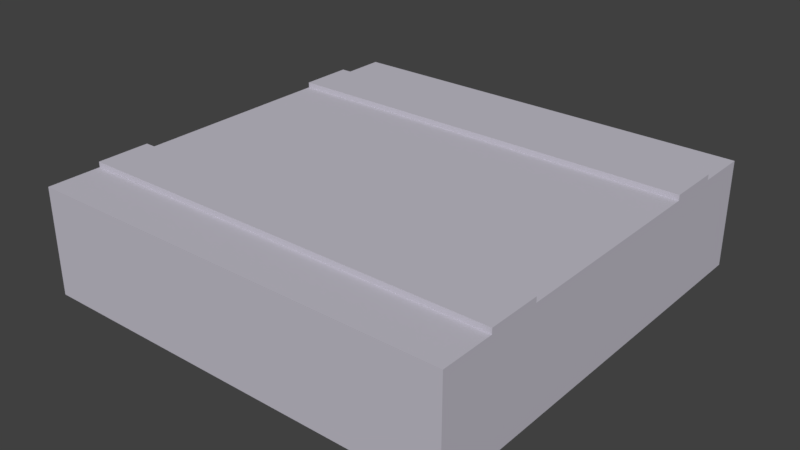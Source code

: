 # Source: basicplatform.blend  (saved by Blender 2.79.0; exported with 4.5.12 LTS)
import bpy
from mathutils import Matrix  # noqa: F401  (used for matrix-valued properties, if any)

bpy.ops.wm.read_factory_settings(use_empty=True)
scene = bpy.context.scene
scene.name = 'Scene'

# ---- collections
col_collection_1 = bpy.data.collections.new('Collection 1'); scene.collection.children.link(col_collection_1)

# ---- materials (node trees are filled in below, after node groups)
mat_basecolors = bpy.data.materials.new('basecolors')
mat_basecolors.alpha_threshold = 0.0
mat_basecolors.use_transparent_shadow = False
mat_basecolors.diffuse_color = (0.5456, 0.527, 0.5987, 1.0)
mat_basecolors.specular_color = (0.8, 0.8, 0.8)
mat_basecolors.roughness = 0.5
mat_basecolors.specular_intensity = 1.0

# ---- material node trees

# ---- world
world_world = bpy.data.worlds.new('World'); scene.world = world_world
world_world.color = (0.05088, 0.05088, 0.05088)
world_world.use_sun_shadow = False
world_world.sun_shadow_jitter_overblur = 0.0
world_world.cycles.sampling_method = 'MANUAL'

# ---- meshes
me_road_straight_low_cube_131_basecolors = bpy.data.meshes.new('road-straight-low_Cube.131_basecolors')
me_road_straight_low_cube_131_basecolors.from_pydata([(4.0, 1.0, -4.0), (4.0, 0.0, -4.0), (-4.0, 0.0, -4.0), (-4.0, 1.1, -3.0), (4.0, 1.1, -3.0), (4.0, 1.0, -3.0), (-4.0, 1.1, 3.0), (-4.0, 1.0, 3.0), (4.0, 1.0, 3.0), (-4.0, -1.0, 3.0), (-4.0, -1.0, 4.0), (-4.0, 0.0, 4.0), (4.0, -1.0, -4.0), (-4.0, -1.0, -4.0), (4.0, 1.1, 2.0), (4.0, 1.0, 2.0), (-4.0, 1.0, 2.0), (4.0, 1.0, -2.0), (4.0, -1.0, 3.0), (4.0, 0.0, 3.0), (4.0, 0.0, 4.0), (-4.0, 1.0, -2.0), (4.0, 1.1, -2.0), (-4.0, 1.1, 2.0), (4.0, 1.1, 3.0), (-4.0, 1.1, -2.0), (-4.0, 1.0, 4.0), (4.0, 1.0, 4.0), (-4.0, 1.0, -3.0), (-4.0, -1.0, -3.0), (-4.0, 0.0, -3.0), (-4.0, -1.0, -2.0), (-4.0, 0.0, -2.0), (4.0, 0.0, -3.0), (4.0, -1.0, -3.0), (4.0, 0.0, -2.0), (-4.0, 0.0, 3.0), (-4.0, 1.0, -4.0), (-4.0, -1.0, 2.0), (-4.0, 0.0, 2.0), (4.0, -1.0, -2.0), (4.0, 0.0, 2.0), (4.0, -1.0, 2.0), (4.0, -1.0, 4.0)], [], [(0, 1, 2), (3, 4, 5), (6, 7, 8), (9, 10, 11), (1, 12, 13), (14, 15, 16), (17, 5, 4), (18, 19, 20), (20, 11, 10), (21, 17, 22), (16, 7, 6), (23, 6, 24), (21, 25, 3), (3, 25, 22), (26, 11, 20), (26, 27, 8), (28, 5, 0), (14, 24, 8), (29, 30, 2), (31, 32, 30), (12, 1, 33), (34, 33, 35), (27, 20, 19), (36, 11, 26), (37, 2, 30), (28, 30, 32), (5, 33, 1), (17, 35, 33), (16, 15, 17), (38, 39, 32), (38, 9, 36), (40, 35, 41), (42, 41, 19), (32, 39, 16), (39, 36, 7), (15, 41, 35), (8, 19, 41), (37, 0, 2), (28, 3, 5), (24, 6, 8), (36, 9, 11), (2, 1, 13), (23, 14, 16), (22, 17, 4), (43, 18, 20), (43, 20, 10), (25, 21, 22), (23, 16, 6), (14, 23, 24), (28, 21, 3), (4, 3, 22), (27, 26, 20), (7, 26, 8), (37, 28, 0), (15, 14, 8), (13, 29, 2), (29, 31, 30), (34, 12, 33), (40, 34, 35), (8, 27, 19), (7, 36, 26), (28, 37, 30), (21, 28, 32), (0, 5, 1), (5, 17, 33), (21, 16, 17), (31, 38, 32), (39, 38, 36), (42, 40, 41), (18, 42, 19), (21, 32, 16), (16, 39, 7), (17, 15, 35), (15, 8, 41)])
_uv = me_road_straight_low_cube_131_basecolors.uv_layers.new(name='UVMap')
_uv.uv.foreach_set('vector', [0.7021, 0.5433, 0.7553, 0.5433, 0.7553, 0.9862, 0.9687, 0.03092, 0.9687, 0.4984, 0.9624, 0.4984, 0.956, 0.03092, 0.9624, 0.03092, 0.9624, 0.4984, 0.1676, 0.07061, 0.1676, 0.007235, 0.231, 0.007235, 0.04084, 0.007235, 0.1042, 0.007235, 0.1042, 0.5143, 0.9432, 0.03092, 0.9496, 0.03092, 0.9496, 0.4984, 0.8157, 0.1536, 0.8795, 0.1536, 0.8795, 0.1595, 0.231, 0.4509, 0.2944, 0.4509, 0.2944, 0.5143, 0.1042, 0.5143, 0.1042, 0.007235, 0.1676, 0.007235, 0.956, 0.03092, 0.956, 0.4984, 0.9496, 0.4984, 0.9432, 0.03676, 0.8795, 0.03676, 0.8795, 0.03092, 0.8157, 0.4984, 0.752, 0.4984, 0.752, 0.03092, 0.8157, 0.03676, 0.8157, 0.03092, 0.8795, 0.03092, 0.752, 0.4984, 0.6882, 0.4984, 0.6882, 0.03092, 0.8084, 0.5433, 0.8616, 0.5433, 0.8616, 0.9862, 0.8616, 0.9862, 0.8616, 0.5433, 0.9147, 0.5433, 0.7553, 0.9862, 0.7553, 0.5433, 0.8084, 0.5433, 0.8795, 0.2238, 0.8157, 0.2238, 0.8157, 0.2179, 0.1676, 0.4509, 0.231, 0.4509, 0.231, 0.5143, 0.1676, 0.3875, 0.231, 0.3875, 0.231, 0.4509, 0.231, 0.007235, 0.2944, 0.007235, 0.2944, 0.07061, 0.231, 0.07061, 0.2944, 0.07061, 0.2944, 0.134, 0.9679, 0.7647, 0.9147, 0.7647, 0.9147, 0.7094, 0.9147, 0.654, 0.9147, 0.5986, 0.9679, 0.5986, 0.9147, 0.5986, 0.9147, 0.5433, 0.9679, 0.5433, 0.8795, 0.03676, 0.8795, 0.0952, 0.8157, 0.0952, 0.9679, 0.7094, 0.9147, 0.7094, 0.9147, 0.654, 0.8157, 0.1536, 0.8157, 0.0952, 0.8795, 0.0952, 0.3511, 0.4548, 0.3511, 0.1025, 0.586, 0.1025, 0.1676, 0.134, 0.231, 0.134, 0.231, 0.3875, 0.1676, 0.134, 0.1676, 0.07061, 0.231, 0.07061, 0.231, 0.134, 0.2944, 0.134, 0.2944, 0.3875, 0.231, 0.3875, 0.2944, 0.3875, 0.2944, 0.4509, 0.586, 0.2787, 0.586, 0.1025, 0.6447, 0.1025, 0.9432, 0.0952, 0.8795, 0.0952, 0.8795, 0.03676, 0.5872, 0.2797, 0.646, 0.2797, 0.646, 0.4558, 0.8157, 0.2179, 0.8157, 0.1595, 0.8795, 0.1595, 0.7021, 0.9862, 0.7021, 0.5433, 0.7553, 0.9862, 0.9624, 0.03092, 0.9687, 0.03092, 0.9624, 0.4984, 0.956, 0.4984, 0.956, 0.03092, 0.9624, 0.4984, 0.231, 0.07061, 0.1676, 0.07061, 0.231, 0.007235, 0.04084, 0.5143, 0.04084, 0.007235, 0.1042, 0.5143, 0.9432, 0.4984, 0.9432, 0.03092, 0.9496, 0.4984, 0.8157, 0.1595, 0.8157, 0.1536, 0.8795, 0.1595, 0.231, 0.5143, 0.231, 0.4509, 0.2944, 0.5143, 0.1676, 0.5143, 0.1042, 0.5143, 0.1676, 0.007235, 0.9496, 0.03092, 0.956, 0.03092, 0.9496, 0.4984, 0.9432, 0.03092, 0.9432, 0.03676, 0.8795, 0.03092, 0.8157, 0.03092, 0.8157, 0.4984, 0.752, 0.03092, 0.8795, 0.03676, 0.8157, 0.03676, 0.8795, 0.03092, 0.752, 0.03092, 0.752, 0.4984, 0.6882, 0.03092, 0.8084, 0.9862, 0.8084, 0.5433, 0.8616, 0.9862, 0.9147, 0.9862, 0.8616, 0.9862, 0.9147, 0.5433, 0.8084, 0.9862, 0.7553, 0.9862, 0.8084, 0.5433, 0.8795, 0.2179, 0.8795, 0.2238, 0.8157, 0.2179, 0.1676, 0.5143, 0.1676, 0.4509, 0.231, 0.5143, 0.1676, 0.4509, 0.1676, 0.3875, 0.231, 0.4509, 0.231, 0.07061, 0.231, 0.007235, 0.2944, 0.07061, 0.231, 0.134, 0.231, 0.07061, 0.2944, 0.134, 0.9679, 0.7094, 0.9679, 0.7647, 0.9147, 0.7094, 0.9679, 0.654, 0.9147, 0.654, 0.9679, 0.5986, 0.9679, 0.5986, 0.9147, 0.5986, 0.9679, 0.5433, 0.8157, 0.03676, 0.8795, 0.03676, 0.8157, 0.0952, 0.9679, 0.654, 0.9679, 0.7094, 0.9147, 0.654, 0.8795, 0.1536, 0.8157, 0.1536, 0.8795, 0.0952, 0.586, 0.4548, 0.3511, 0.4548, 0.586, 0.1025, 0.1676, 0.3875, 0.1676, 0.134, 0.231, 0.3875, 0.231, 0.134, 0.1676, 0.134, 0.231, 0.07061, 0.231, 0.3875, 0.231, 0.134, 0.2944, 0.3875, 0.231, 0.4509, 0.231, 0.3875, 0.2944, 0.4509, 0.6447, 0.2787, 0.586, 0.2787, 0.6447, 0.1025, 0.9432, 0.03676, 0.9432, 0.0952, 0.8795, 0.03676, 0.5872, 0.4558, 0.5872, 0.2797, 0.646, 0.4558, 0.8795, 0.2179, 0.8157, 0.2179, 0.8795, 0.1595])
me_road_straight_low_cube_131_basecolors.materials.append(mat_basecolors)
me_road_straight_low_cube_131_basecolors.use_remesh_preserve_volume = False
me_road_straight_low_cube_131_basecolors.use_remesh_preserve_attributes = False
me_road_straight_low_cube_131_basecolors.use_mirror_vertex_groups = False
me_road_straight_low_cube_131_basecolors.update()

# ---- objects
ob_road_straight_low_cube_131_basecolors = bpy.data.objects.new('road-straight-low_Cube.131_basecolors', me_road_straight_low_cube_131_basecolors)

# ---- transforms, parenting, visibility, modifiers, constraints
ob_road_straight_low_cube_131_basecolors.location = (0.0, 0.0, 0.0)
ob_road_straight_low_cube_131_basecolors.rotation_euler = (1.571, -0.0, 0.0)
ob_road_straight_low_cube_131_basecolors.lineart.crease_threshold = 0.0

# ---- collection membership
col_collection_1.objects.link(ob_road_straight_low_cube_131_basecolors)

# ---- scene / render settings (as saved in the file)
scene.frame_start = 1; scene.frame_end = 250; scene.frame_set(1)
scene.render.engine = 'BLENDER_EEVEE_NEXT'
scene.render.resolution_percentage = 50
scene.render.dither_intensity = 0.0
scene.cycles.use_denoising = False
scene.cycles.samples = 128
scene.cycles.sampling_pattern = 'TABULATED_SOBOL'
scene.cycles.use_adaptive_sampling = False
scene.cycles.use_light_tree = False
scene.cycles.blur_glossy = 0.0
scene.cycles.sample_clamp_indirect = 0.0
scene.view_settings.view_transform = 'Standard'
bpy.context.view_layer.update()

# ---- added for rendering (the .blend has no active camera and no usable light): camera, sun
cam_auto = bpy.data.cameras.new('AutoCamera')
cam_auto.lens = 50.0
cam_auto.sensor_width = 36.0
cam_auto.clip_end = 1000.0
ob_auto_camera = bpy.data.objects.new('AutoCamera', cam_auto)
scene.collection.objects.link(ob_auto_camera)
ob_auto_camera.location = (10.6465, -12.7758, 8.56721)
ob_auto_camera.rotation_euler = (1.09748, -7.21219e-08, 0.694738)
scene.camera = ob_auto_camera
light_auto_sun = bpy.data.lights.new('AutoSun', 'SUN')
light_auto_sun.energy = 3.0
light_auto_sun.angle = 0.0523599
ob_auto_sun = bpy.data.objects.new('AutoSun', light_auto_sun)
scene.collection.objects.link(ob_auto_sun)
ob_auto_sun.rotation_euler = (0.872665, 0.174533, 0.523599)
bpy.context.view_layer.update()
